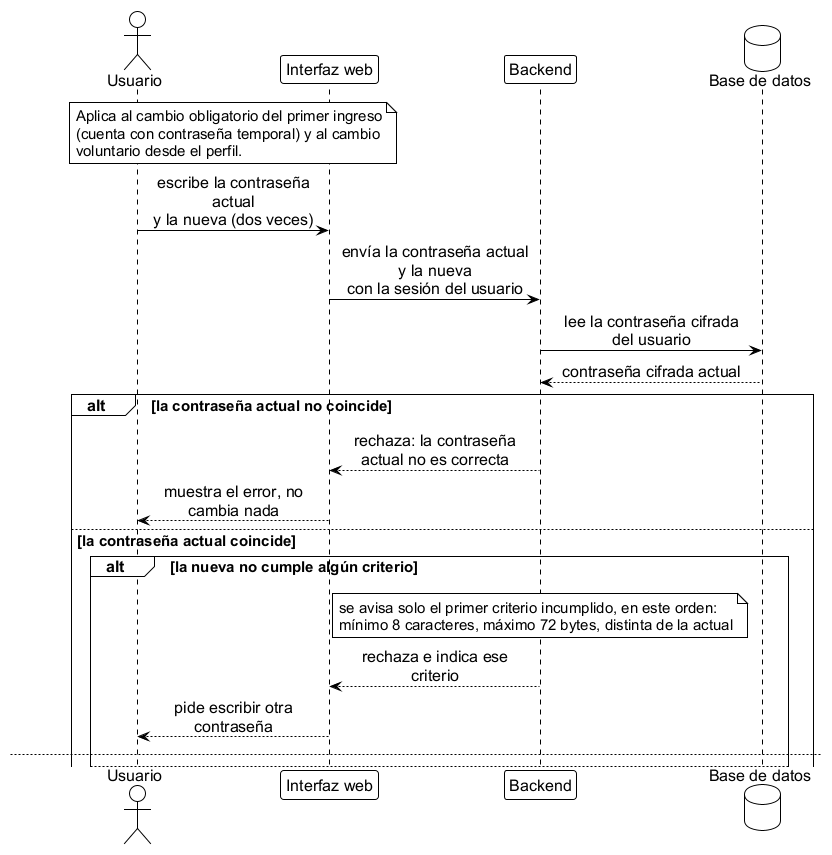

The diagram above was rendered by PlantUML. Its source (embedded in the PNG):
@startuml seq_cambio_pass_inv
' ================================================================
'  Secuencia - Cambio de contraseña del usuario
'  Base de datos FST | TT 2026-B066 | ESCOM-IPN
'  Frausto Robles Angel Ali . Rodriguez Verdin Sandoval Vanesa
' ----------------------------------------------------------------
'  Reemplaza a figures/mermaid/seq_cambio_pass_inv.png, que no tenia
'  fuente en el repositorio (esta era una imagen sin .puml).
'
'  Cubre CU-04 "Cambiar contraseña al primer acceso" (cuenta con
'  contraseña temporal, marca de cambio obligatorio) y el cambio
'  voluntario desde el perfil (CU-05, RF-06). En ambos casos el
'  usuario ya tiene sesion y escribe su contraseña actual (en el
'  primer acceso, la temporal) y la nueva.
'
'  Generar:
'      java -jar plantuml.jar -tpng diagramas/seq_cambio_pass_inv.puml
' ================================================================

!include estilo_doc.iuml

actor Usuario as u
participant "Interfaz web" as ui
participant Backend as api
database "Base de datos" as db

note over u, ui
  Aplica al cambio obligatorio del primer ingreso
  (cuenta con contraseña temporal) y al cambio
  voluntario desde el perfil.
end note

u -> ui: escribe la contraseña\nactual\ny la nueva (dos veces)
ui -> api: envía la contraseña actual\ny la nueva\ncon la sesión del usuario

api -> db: lee la contraseña cifrada\ndel usuario
db --> api: contraseña cifrada actual

alt la contraseña actual no coincide
  api --> ui: rechaza: la contraseña\nactual no es correcta
  ui --> u: muestra el error, no\ncambia nada
else la contraseña actual coincide
  alt la nueva no cumple algún criterio
    note over api
      se avisa solo el primer criterio incumplido, en este orden:
      mínimo 8 caracteres, máximo 72 bytes, distinta de la actual
    end note
    api --> ui: rechaza e indica ese\ncriterio
    ui --> u: pide escribir otra\ncontraseña
newpage
  else la nueva contraseña es válida
    api -> api: cifra la contraseña nueva
    api -> db: guarda la contraseña nueva\ny quita la marca de cambio\nobligatorio
    db --> api: confirma
    note over api
      la sesión actual y las demás sesiones del usuario siguen activas;
      los enlaces de restablecer contraseña pendientes dejan de servir
    end note
    alt viene del primer acceso (CU-04)
      api --> ui: cambio realizado
      ui --> u: confirma el cambio y\nmuestra la lista de\nexperimentos
    else cambio voluntario desde el perfil (CU-05)
      api --> ui: cambio realizado
      ui --> u: confirma el cambio y se\nqueda en Mi perfil
    end
  end
end

note over u, ui
  Mientras la cuenta tenga el cambio obligatorio, solo se permite
  cambiar la contraseña o cerrar sesión.
end note

@enduml